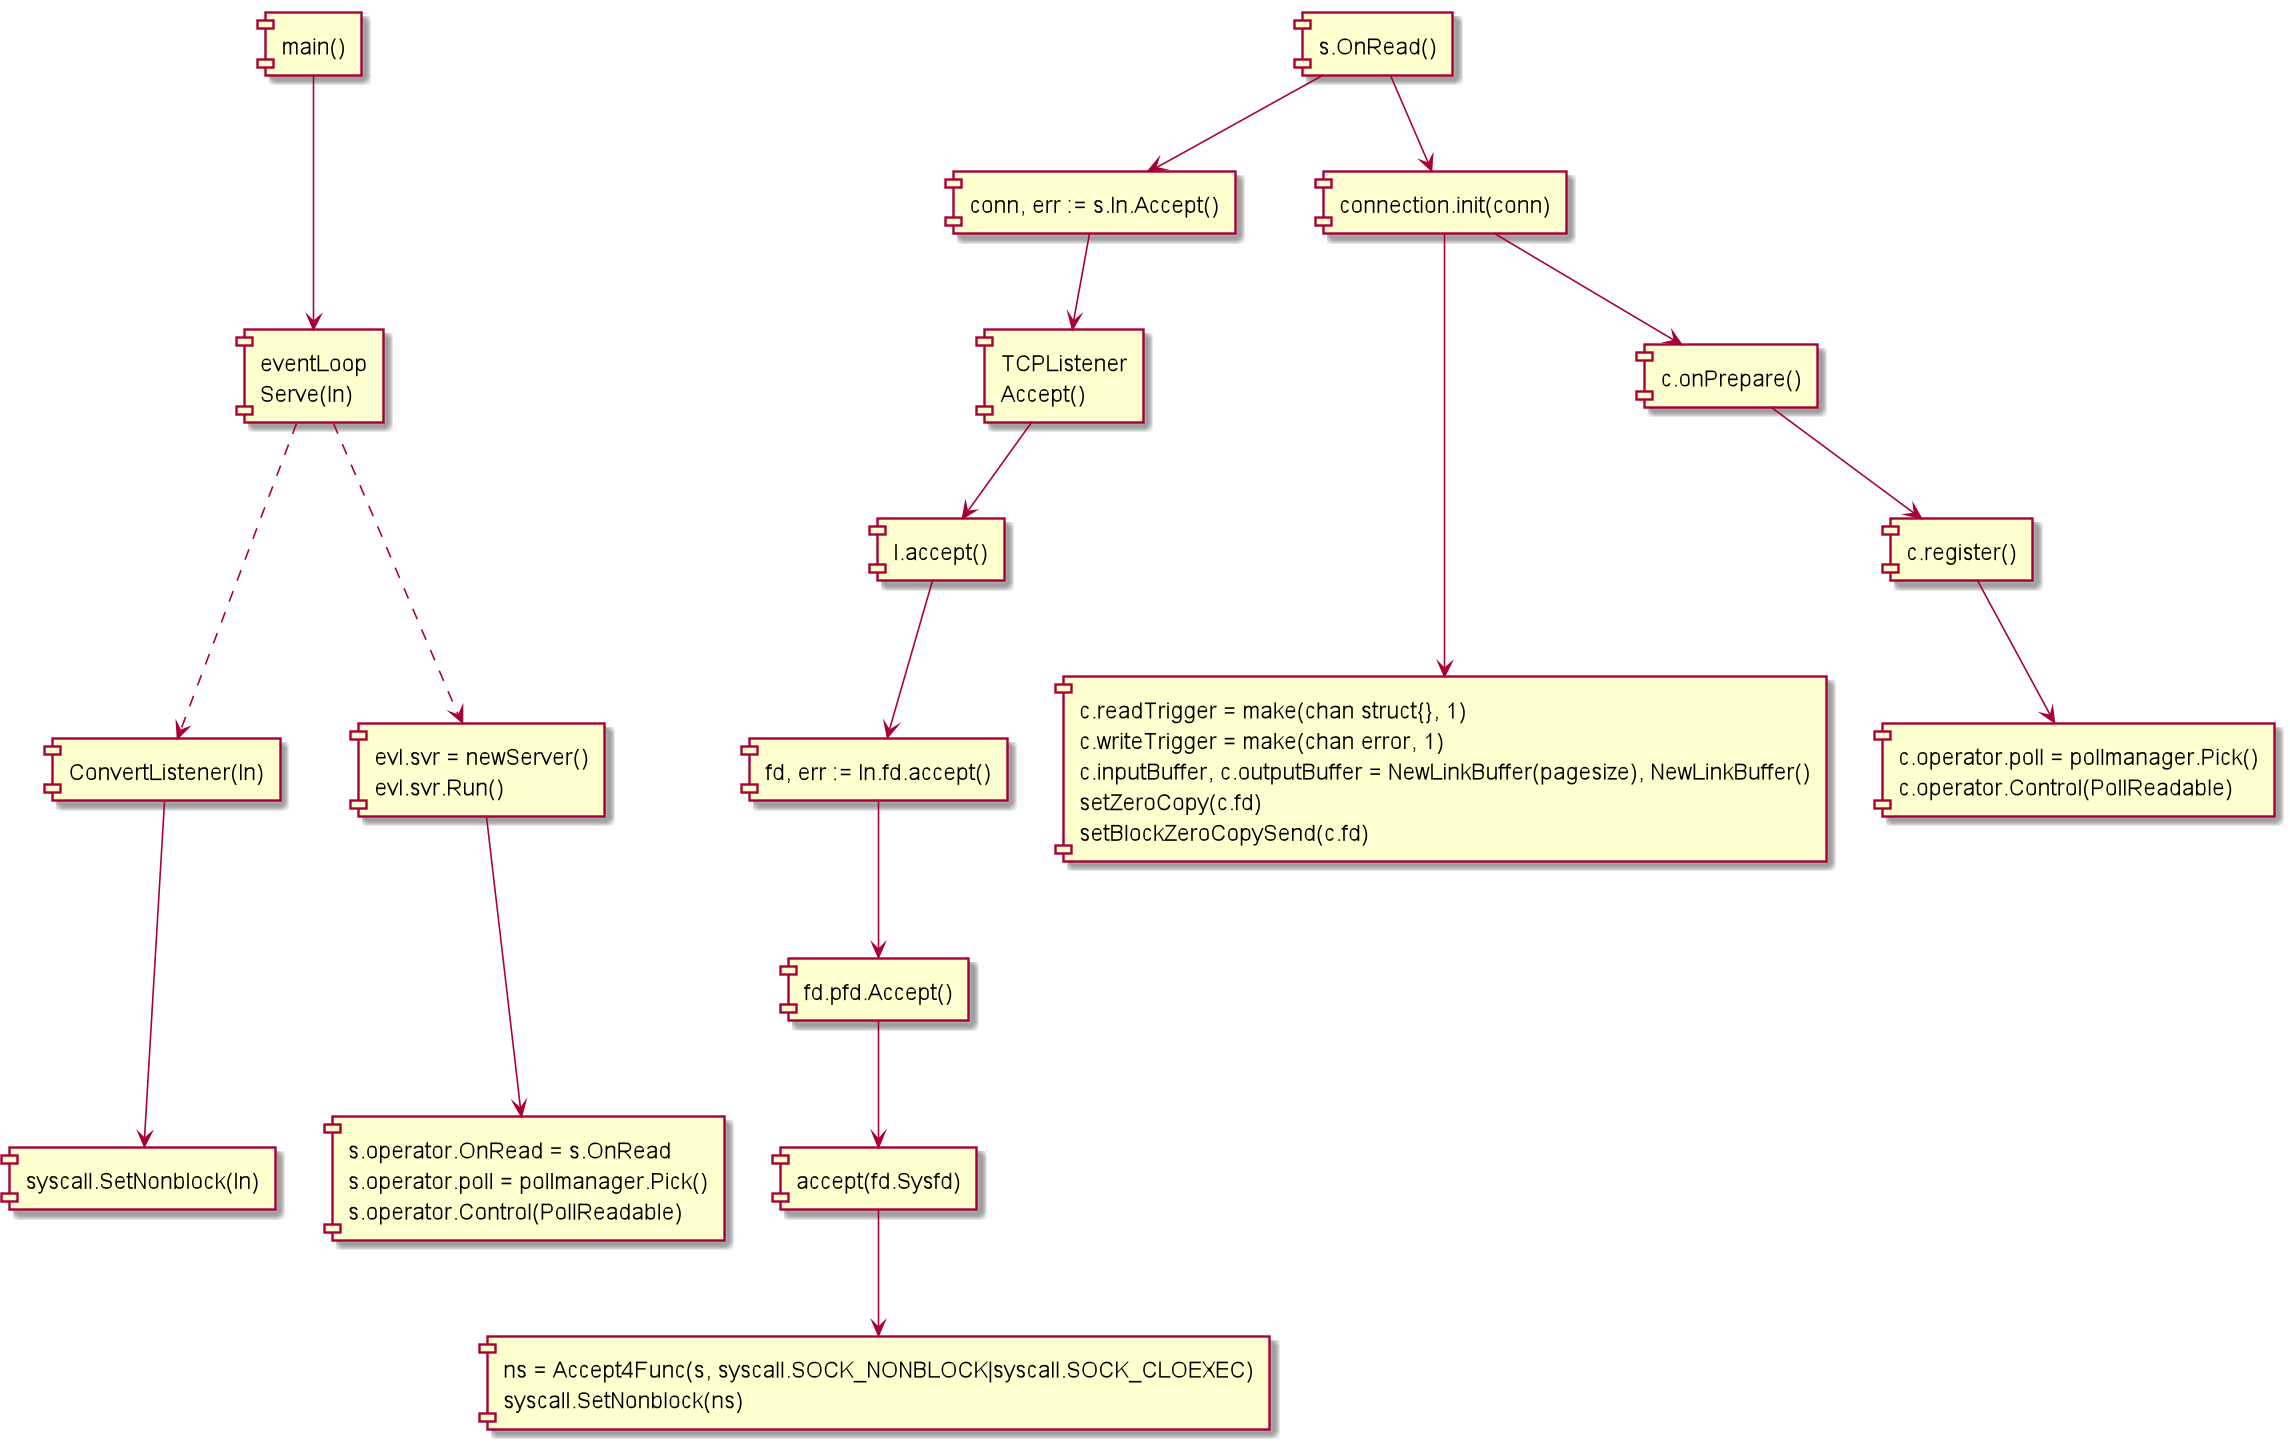

The diagram above was rendered by PlantUML. Its source (embedded in the PNG):
@startuml

[main()] ---> [eventLoop \n Serve(ln)]
[eventLoop \n Serve(ln)] ...> [ConvertListener(ln)]
[ConvertListener(ln)] ---> [syscall.SetNonblock(ln)]
[eventLoop \n Serve(ln)] ...> [evl.svr = newServer() \n evl.svr.Run()]
[evl.svr = newServer() \n evl.svr.Run()] ---> [s.operator.OnRead = s.OnRead \n s.operator.poll = pollmanager.Pick() \n s.operator.Control(PollReadable)]

[s.OnRead()] --> [conn, err := s.ln.Accept()]
[s.OnRead()] --> [connection.init(conn)]
[conn, err := s.ln.Accept()] --> [TCPListener \n Accept()]
[TCPListener \n Accept()] --> [l.accept()]
[l.accept()] --> [fd, err := ln.fd.accept()]
[fd, err := ln.fd.accept()] --> [fd.pfd.Accept()]
[fd.pfd.Accept()] --> [accept(fd.Sysfd)]
[accept(fd.Sysfd)] --> [ns = Accept4Func(s, syscall.SOCK_NONBLOCK|syscall.SOCK_CLOEXEC) \n syscall.SetNonblock(ns)]
[connection.init(conn)] ----> [c.readTrigger = make(chan struct{}, 1) \n c.writeTrigger = make(chan error, 1) \n c.inputBuffer, c.outputBuffer = NewLinkBuffer(pagesize), NewLinkBuffer() \n setZeroCopy(c.fd) \n setBlockZeroCopySend(c.fd)]
[connection.init(conn)] --> [c.onPrepare()]
[c.onPrepare()]  --> [c.register()]
[c.register()] --> [c.operator.poll = pollmanager.Pick() \n c.operator.Control(PollReadable)]

@enduml